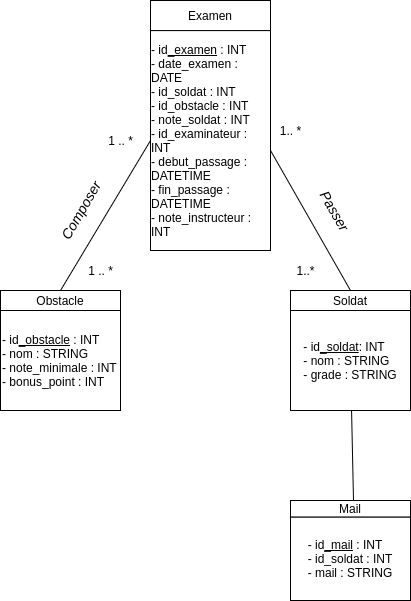

The diagram above was exported from draw.io. Its source (the exported page's mxGraphModel, read from the mxfile embedded in the PNG):
<mxGraphModel dx="1350" dy="1776" grid="1" gridSize="10" guides="1" tooltips="1" connect="1" arrows="1" fold="1" page="1" pageScale="1" pageWidth="850" pageHeight="1100" math="0" shadow="0">
  <root>
    <mxCell id="0" />
    <mxCell id="1" parent="0" />
    <mxCell id="LlEg45HWQQKyUnauu2pO-6" value="" style="group" parent="1" vertex="1" connectable="0">
      <mxGeometry x="440" y="170" width="120" height="120" as="geometry" />
    </mxCell>
    <mxCell id="LlEg45HWQQKyUnauu2pO-2" value="Soldat" style="rounded=0;whiteSpace=wrap;html=1;" parent="LlEg45HWQQKyUnauu2pO-6" vertex="1">
      <mxGeometry width="120" height="20" as="geometry" />
    </mxCell>
    <mxCell id="LlEg45HWQQKyUnauu2pO-5" value="&lt;div style=&quot;text-align: left&quot;&gt;- id&lt;u&gt;_soldat&lt;/u&gt;: INT&amp;nbsp;&lt;/div&gt;&lt;div style=&quot;text-align: left&quot;&gt;&lt;span&gt;- nom : STRING&lt;/span&gt;&lt;/div&gt;&lt;div style=&quot;text-align: left&quot;&gt;&lt;span&gt;- grade : STRING&lt;/span&gt;&lt;/div&gt;" style="rounded=0;whiteSpace=wrap;html=1;" parent="LlEg45HWQQKyUnauu2pO-6" vertex="1">
      <mxGeometry y="20" width="120" height="100" as="geometry" />
    </mxCell>
    <mxCell id="LlEg45HWQQKyUnauu2pO-10" value="" style="group" parent="1" vertex="1" connectable="0">
      <mxGeometry x="150" y="170" width="120" height="120" as="geometry" />
    </mxCell>
    <mxCell id="LlEg45HWQQKyUnauu2pO-1" value="Obstacle" style="rounded=0;whiteSpace=wrap;html=1;" parent="LlEg45HWQQKyUnauu2pO-10" vertex="1">
      <mxGeometry width="120" height="20" as="geometry" />
    </mxCell>
    <mxCell id="LlEg45HWQQKyUnauu2pO-4" value="- id&lt;u&gt;_obstacle&lt;/u&gt; : INT &lt;br&gt;- nom : STRING&lt;br&gt;- note_minimale : INT&lt;br&gt;- bonus_point : INT" style="rounded=0;whiteSpace=wrap;html=1;align=left;" parent="LlEg45HWQQKyUnauu2pO-10" vertex="1">
      <mxGeometry y="20" width="120" height="100" as="geometry" />
    </mxCell>
    <mxCell id="LlEg45HWQQKyUnauu2pO-11" value="1..*" style="text;html=1;align=center;verticalAlign=middle;resizable=0;points=[];autosize=1;" parent="1" vertex="1">
      <mxGeometry x="440" y="140" width="30" height="20" as="geometry" />
    </mxCell>
    <mxCell id="LlEg45HWQQKyUnauu2pO-12" value="1 .. *" style="text;html=1;align=center;verticalAlign=middle;resizable=0;points=[];autosize=1;" parent="1" vertex="1">
      <mxGeometry x="250" y="10" width="40" height="20" as="geometry" />
    </mxCell>
    <mxCell id="LlEg45HWQQKyUnauu2pO-13" value="" style="endArrow=none;html=1;" parent="1" target="LlEg45HWQQKyUnauu2pO-5" edge="1">
      <mxGeometry width="50" height="50" relative="1" as="geometry">
        <mxPoint x="503" y="380" as="sourcePoint" />
        <mxPoint x="520" y="320" as="targetPoint" />
      </mxGeometry>
    </mxCell>
    <mxCell id="LlEg45HWQQKyUnauu2pO-14" value="" style="group" parent="1" vertex="1" connectable="0">
      <mxGeometry x="440" y="380" width="120" height="100" as="geometry" />
    </mxCell>
    <mxCell id="LlEg45HWQQKyUnauu2pO-18" value="" style="edgeStyle=orthogonalEdgeStyle;rounded=0;orthogonalLoop=1;jettySize=auto;html=1;" parent="LlEg45HWQQKyUnauu2pO-14" source="LlEg45HWQQKyUnauu2pO-15" edge="1">
      <mxGeometry relative="1" as="geometry">
        <mxPoint x="60" y="83.33333333333334" as="targetPoint" />
      </mxGeometry>
    </mxCell>
    <mxCell id="LlEg45HWQQKyUnauu2pO-15" value="Mail" style="rounded=0;whiteSpace=wrap;html=1;" parent="LlEg45HWQQKyUnauu2pO-14" vertex="1">
      <mxGeometry width="120" height="16.666666666666668" as="geometry" />
    </mxCell>
    <mxCell id="LlEg45HWQQKyUnauu2pO-16" value="&lt;div style=&quot;text-align: left&quot;&gt;- id&lt;u&gt;_mail&lt;/u&gt; : INT&lt;/div&gt;&lt;div style=&quot;text-align: left&quot;&gt;&lt;span&gt;- id_soldat : INT&lt;/span&gt;&lt;/div&gt;&lt;div style=&quot;text-align: left&quot;&gt;&lt;span&gt;- mail : STRING&lt;/span&gt;&lt;/div&gt;" style="rounded=0;whiteSpace=wrap;html=1;" parent="LlEg45HWQQKyUnauu2pO-14" vertex="1">
      <mxGeometry y="16.666666666666668" width="120" height="83.33333333333334" as="geometry" />
    </mxCell>
    <mxCell id="LlEg45HWQQKyUnauu2pO-20" value="" style="group" parent="1" vertex="1" connectable="0">
      <mxGeometry x="300" y="-120" width="120" height="250" as="geometry" />
    </mxCell>
    <mxCell id="LlEg45HWQQKyUnauu2pO-21" value="" style="edgeStyle=orthogonalEdgeStyle;rounded=0;orthogonalLoop=1;jettySize=auto;html=1;" parent="LlEg45HWQQKyUnauu2pO-20" source="LlEg45HWQQKyUnauu2pO-22" edge="1">
      <mxGeometry relative="1" as="geometry">
        <mxPoint x="60" y="150.462962962963" as="targetPoint" />
      </mxGeometry>
    </mxCell>
    <mxCell id="LlEg45HWQQKyUnauu2pO-22" value="Examen" style="rounded=0;whiteSpace=wrap;html=1;" parent="LlEg45HWQQKyUnauu2pO-20" vertex="1">
      <mxGeometry width="120" height="30.092592592592602" as="geometry" />
    </mxCell>
    <mxCell id="LlEg45HWQQKyUnauu2pO-23" value="&lt;div style=&quot;text-align: left&quot;&gt;- id&lt;u&gt;_examen&lt;/u&gt; : INT&lt;/div&gt;&lt;div style=&quot;text-align: left&quot;&gt;- date_examen : DATE&lt;/div&gt;&lt;div style=&quot;text-align: left&quot;&gt;- id_soldat : INT&amp;nbsp;&lt;/div&gt;&lt;div style=&quot;text-align: left&quot;&gt;&lt;span&gt;- id_obstacle : INT&amp;nbsp;&lt;/span&gt;&lt;/div&gt;&lt;div style=&quot;text-align: left&quot;&gt;- note_soldat : INT&lt;/div&gt;&lt;div style=&quot;text-align: left&quot;&gt;- id_examinateur : INT&lt;/div&gt;&lt;div style=&quot;text-align: left&quot;&gt;- debut_passage : DATETIME&lt;/div&gt;&lt;div style=&quot;text-align: left&quot;&gt;- fin_passage : DATETIME&amp;nbsp;&lt;/div&gt;&lt;div style=&quot;text-align: left&quot;&gt;- note_instructeur : INT&lt;/div&gt;" style="rounded=0;whiteSpace=wrap;html=1;" parent="LlEg45HWQQKyUnauu2pO-20" vertex="1">
      <mxGeometry y="30.097222222222225" width="120" height="219.9027777777778" as="geometry" />
    </mxCell>
    <mxCell id="cbaePX9JRdMOFt4gucAf-2" value="" style="endArrow=none;html=1;exitX=0.5;exitY=0;exitDx=0;exitDy=0;entryX=1;entryY=0.545;entryDx=0;entryDy=0;entryPerimeter=0;" parent="1" source="LlEg45HWQQKyUnauu2pO-2" target="LlEg45HWQQKyUnauu2pO-23" edge="1">
      <mxGeometry width="50" height="50" relative="1" as="geometry">
        <mxPoint x="400" y="160" as="sourcePoint" />
        <mxPoint x="500" y="40" as="targetPoint" />
      </mxGeometry>
    </mxCell>
    <mxCell id="cbaePX9JRdMOFt4gucAf-3" value="" style="endArrow=none;html=1;entryX=0;entryY=0.5;entryDx=0;entryDy=0;exitX=0.5;exitY=0;exitDx=0;exitDy=0;" parent="1" source="LlEg45HWQQKyUnauu2pO-1" target="LlEg45HWQQKyUnauu2pO-23" edge="1">
      <mxGeometry width="50" height="50" relative="1" as="geometry">
        <mxPoint x="200" y="120" as="sourcePoint" />
        <mxPoint x="250" y="70" as="targetPoint" />
      </mxGeometry>
    </mxCell>
    <mxCell id="cbaePX9JRdMOFt4gucAf-4" value="1.. *" style="text;html=1;align=center;verticalAlign=middle;resizable=0;points=[];autosize=1;" parent="1" vertex="1">
      <mxGeometry x="420" width="40" height="20" as="geometry" />
    </mxCell>
    <mxCell id="cbaePX9JRdMOFt4gucAf-5" value="&lt;font style=&quot;font-size: 14px&quot;&gt;&lt;i&gt;Composer&lt;/i&gt;&lt;/font&gt;" style="text;html=1;align=center;verticalAlign=middle;resizable=0;points=[];autosize=1;rotation=-60;" parent="1" vertex="1">
      <mxGeometry x="190" y="80" width="80" height="20" as="geometry" />
    </mxCell>
    <mxCell id="cbaePX9JRdMOFt4gucAf-6" value="&lt;font style=&quot;font-size: 14px&quot;&gt;&lt;i&gt;Passer&lt;/i&gt;&lt;/font&gt;" style="text;html=1;align=center;verticalAlign=middle;resizable=0;points=[];autosize=1;rotation=60;" parent="1" vertex="1">
      <mxGeometry x="455" y="80" width="60" height="20" as="geometry" />
    </mxCell>
    <mxCell id="cbaePX9JRdMOFt4gucAf-7" value="1 .. *" style="text;html=1;align=center;verticalAlign=middle;resizable=0;points=[];autosize=1;rotation=0;" parent="1" vertex="1">
      <mxGeometry x="230" y="140" width="40" height="20" as="geometry" />
    </mxCell>
  </root>
</mxGraphModel>